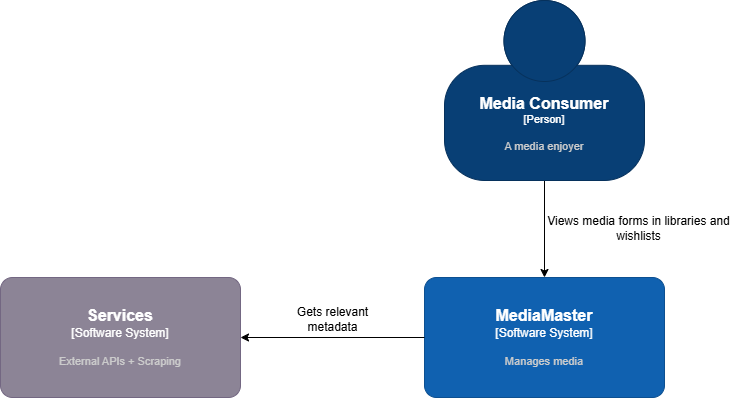

The diagram above was exported from draw.io. Its source (the exported page's mxGraphModel, read from the mxfile embedded in the PNG):
<mxGraphModel dx="1050" dy="522" grid="0" gridSize="10" guides="1" tooltips="1" connect="1" arrows="1" fold="1" page="1" pageScale="1" pageWidth="1654" pageHeight="1169" math="0" shadow="0">
  <root>
    <mxCell id="f7x_Gp_Tg9KZvB57yLu8-0" />
    <mxCell id="f7x_Gp_Tg9KZvB57yLu8-1" parent="f7x_Gp_Tg9KZvB57yLu8-0" />
    <object placeholders="1" c4Name="MediaMaster" c4Type="Software System" c4Description="Manages media" label="&lt;font style=&quot;font-size: 16px&quot;&gt;&lt;b&gt;%c4Name%&lt;/b&gt;&lt;/font&gt;&lt;div&gt;[%c4Type%]&lt;/div&gt;&lt;br&gt;&lt;div&gt;&lt;font style=&quot;font-size: 11px&quot;&gt;&lt;font color=&quot;#cccccc&quot;&gt;%c4Description%&lt;/font&gt;&lt;/div&gt;" id="f7x_Gp_Tg9KZvB57yLu8-2">
      <mxCell style="rounded=1;whiteSpace=wrap;html=1;labelBackgroundColor=none;fillColor=#1061B0;fontColor=#ffffff;align=center;arcSize=10;strokeColor=#0D5091;metaEdit=1;resizable=0;points=[[0.25,0,0],[0.5,0,0],[0.75,0,0],[1,0.25,0],[1,0.5,0],[1,0.75,0],[0.75,1,0],[0.5,1,0],[0.25,1,0],[0,0.75,0],[0,0.5,0],[0,0.25,0]];" parent="f7x_Gp_Tg9KZvB57yLu8-1" vertex="1">
        <mxGeometry x="570" y="277" width="240" height="120" as="geometry" />
      </mxCell>
    </object>
    <object placeholders="1" c4Name="Services" c4Type="Software System" c4Description="External APIs + Scraping" label="&lt;font style=&quot;font-size: 16px&quot;&gt;&lt;b&gt;%c4Name%&lt;/b&gt;&lt;/font&gt;&lt;div&gt;[%c4Type%]&lt;/div&gt;&lt;br&gt;&lt;div&gt;&lt;font style=&quot;font-size: 11px&quot;&gt;&lt;font color=&quot;#cccccc&quot;&gt;%c4Description%&lt;/font&gt;&lt;/div&gt;" id="f7x_Gp_Tg9KZvB57yLu8-3">
      <mxCell style="rounded=1;whiteSpace=wrap;html=1;labelBackgroundColor=none;fillColor=#8C8496;fontColor=#ffffff;align=center;arcSize=10;strokeColor=#736782;metaEdit=1;resizable=0;points=[[0.25,0,0],[0.5,0,0],[0.75,0,0],[1,0.25,0],[1,0.5,0],[1,0.75,0],[0.75,1,0],[0.5,1,0],[0.25,1,0],[0,0.75,0],[0,0.5,0],[0,0.25,0]];" parent="f7x_Gp_Tg9KZvB57yLu8-1" vertex="1">
        <mxGeometry x="146" y="277" width="240" height="120" as="geometry" />
      </mxCell>
    </object>
    <mxCell id="GLjboz_KVofZglouCuoe-3" style="edgeStyle=orthogonalEdgeStyle;rounded=0;orthogonalLoop=1;jettySize=auto;html=1;exitX=0.5;exitY=1;exitDx=0;exitDy=0;exitPerimeter=0;" parent="f7x_Gp_Tg9KZvB57yLu8-1" source="f7x_Gp_Tg9KZvB57yLu8-28" target="f7x_Gp_Tg9KZvB57yLu8-2" edge="1">
      <mxGeometry relative="1" as="geometry" />
    </mxCell>
    <object placeholders="1" c4Name="Media Consumer" c4Type="Person" c4Description="A media enjoyer" label="&lt;font style=&quot;font-size: 16px&quot;&gt;&lt;b&gt;%c4Name%&lt;/b&gt;&lt;/font&gt;&lt;div&gt;[%c4Type%]&lt;/div&gt;&lt;br&gt;&lt;div&gt;&lt;font style=&quot;font-size: 11px&quot;&gt;&lt;font color=&quot;#cccccc&quot;&gt;%c4Description%&lt;/font&gt;&lt;/div&gt;" id="f7x_Gp_Tg9KZvB57yLu8-28">
      <mxCell style="html=1;fontSize=11;dashed=0;whiteSpace=wrap;fillColor=#083F75;strokeColor=#06315C;fontColor=#ffffff;shape=mxgraph.c4.person2;align=center;metaEdit=1;points=[[0.5,0,0],[1,0.5,0],[1,0.75,0],[0.75,1,0],[0.5,1,0],[0.25,1,0],[0,0.75,0],[0,0.5,0]];resizable=0;" parent="f7x_Gp_Tg9KZvB57yLu8-1" vertex="1">
        <mxGeometry x="590" width="200" height="180" as="geometry" />
      </mxCell>
    </object>
    <mxCell id="GLjboz_KVofZglouCuoe-4" value="Views media forms in libraries and wishlists" style="text;html=1;align=center;verticalAlign=middle;whiteSpace=wrap;rounded=0;" parent="f7x_Gp_Tg9KZvB57yLu8-1" vertex="1">
      <mxGeometry x="680" y="213" width="209" height="30" as="geometry" />
    </mxCell>
    <mxCell id="GLjboz_KVofZglouCuoe-6" value="Gets relevant metadata" style="text;html=1;align=center;verticalAlign=middle;whiteSpace=wrap;rounded=0;" parent="f7x_Gp_Tg9KZvB57yLu8-1" vertex="1">
      <mxGeometry x="430" y="292" width="97" height="53" as="geometry" />
    </mxCell>
    <mxCell id="qeifMDYp_16BQ7r8fHQC-0" style="edgeStyle=orthogonalEdgeStyle;rounded=0;orthogonalLoop=1;jettySize=auto;html=1;entryX=1;entryY=0.5;entryDx=0;entryDy=0;entryPerimeter=0;" parent="f7x_Gp_Tg9KZvB57yLu8-1" source="f7x_Gp_Tg9KZvB57yLu8-2" target="f7x_Gp_Tg9KZvB57yLu8-3" edge="1">
      <mxGeometry relative="1" as="geometry" />
    </mxCell>
  </root>
</mxGraphModel>